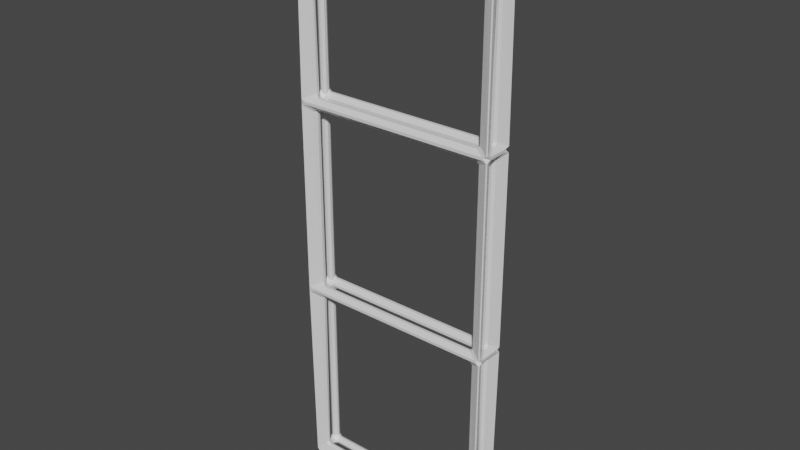 # Source: 1x3Chassis.blend  (saved by Blender 2.90.8; exported with 4.5.12 LTS)
import bpy
from mathutils import Matrix  # noqa: F401  (used for matrix-valued properties, if any)

bpy.ops.wm.read_factory_settings(use_empty=True)
scene = bpy.context.scene
scene.name = 'Scene'

# ---- collections
col_collection = bpy.data.collections.new('Collection'); scene.collection.children.link(col_collection)

# ---- materials (node trees are filled in below, after node groups)
mat_material = bpy.data.materials.new('Material')
mat_material.alpha_threshold = 0.0
mat_material.use_transparent_shadow = False
mat_material.line_color = (0.0, 0.0, 0.0, 1.0)

# ---- material node trees
mat_material.use_nodes = True; mat_material.node_tree.nodes.clear()
_N = mat_material.node_tree.nodes; _L = mat_material.node_tree.links
n0 = _N.new('ShaderNodeOutputMaterial'); n0.name = 'Material Output'; n0.location = (300, 300)
n1 = _N.new('ShaderNodeBsdfPrincipled'); n1.name = 'Principled BSDF'; n1.location = (10, 300)
n1.distribution = 'GGX'
n1.subsurface_method = 'BURLEY'
n1.inputs[2].default_value = 0.4
n1.inputs[3].default_value = 1.45
n1.inputs[27].default_value = (0.0, 0.0, 0.0, 1.0)
n1.inputs[28].default_value = 1.0
_L.new(n1.outputs[0], n0.inputs[0])
n0.is_active_output = True

# ---- world
world_world = bpy.data.worlds.new('World'); scene.world = world_world
world_world.use_nodes = True; world_world.node_tree.nodes.clear()
_N = world_world.node_tree.nodes; _L = world_world.node_tree.links
n0 = _N.new('ShaderNodeOutputWorld'); n0.name = 'World Output'; n0.location = (300, 300)
n1 = _N.new('ShaderNodeBackground'); n1.name = 'Background'; n1.location = (10, 300)
n1.inputs[0].default_value = (0.05088, 0.05088, 0.05088, 1.0)
_L.new(n1.outputs[0], n0.inputs[0])
n0.is_active_output = True
world_world.color = (0.05088, 0.05088, 0.05088)
world_world.use_sun_shadow = False
world_world.sun_shadow_jitter_overblur = 0.0

# ---- meshes
me_cube = bpy.data.meshes.new('Cube')
me_cube.from_pydata([(-5.0, -0.5, 15.0), (-5.0, 0.5, 15.0), (5.0, -0.5, 15.0), (5.0, 0.5, 15.0), (-5.0, -0.5, -15.0), (-5.0, 0.5, -15.0), (5.0, -0.5, -15.0), (5.0, 0.5, -15.0), (-5.0, 0.5, 5.0), (-5.0, 0.5, -5.0), (5.0, -0.5, 5.0), (5.0, -0.5, -5.0), (5.0, 0.5, -5.0), (5.0, 0.5, 5.0), (-5.0, -0.5, -5.0), (-5.0, -0.5, 5.0)], [], [(14, 4, 6, 11), (12, 11, 6, 7), (7, 6, 4, 5), (8, 1, 3, 13), (1, 0, 2, 3), (8, 15, 0, 1), (5, 4, 14, 9), (9, 14, 15, 8), (5, 9, 12, 7), (9, 8, 13, 12), (3, 2, 10, 13), (13, 10, 11, 12), (0, 15, 10, 2), (15, 14, 11, 10)])
_uv = me_cube.uv_layers.new(name='UVMap')
_uv.uv.foreach_set('vector', [0.4348, 0.6667, 0.4348, 1.0, 1.659e-07, 1.0, 1.037e-07, 0.6667, 0.913, 0.3333, 0.8696, 0.3333, 0.8696, 0.0, 0.913, 0.0, 1.0, 0.3333, 0.9565, 0.3333, 0.9565, 0.0, 1.0, 0.0, 0.4348, 0.3333, 0.4348, 0.0, 0.8696, 0.0, 0.8696, 0.3333, 1.0, 0.6667, 0.9565, 0.6667, 0.9565, 0.3333, 1.0, 0.3333, 0.913, 0.6667, 0.9565, 0.6667, 0.9565, 1.0, 0.913, 1.0, 0.913, 0.0, 0.9565, 0.0, 0.9565, 0.3333, 0.913, 0.3333, 0.913, 0.3333, 0.9565, 0.3333, 0.9565, 0.6667, 0.913, 0.6667, 0.4348, 1.0, 0.4348, 0.6667, 0.8696, 0.6667, 0.8696, 1.0, 0.4348, 0.6667, 0.4348, 0.3333, 0.8696, 0.3333, 0.8696, 0.6667, 0.913, 1.0, 0.8696, 1.0, 0.8696, 0.6667, 0.913, 0.6667, 0.913, 0.6667, 0.8696, 0.6667, 0.8696, 0.3333, 0.913, 0.3333, 0.4348, 0.0, 0.4348, 0.3333, 6.22e-08, 0.3333, 0.0, 0.0, 0.4348, 0.3333, 0.4348, 0.6667, 1.037e-07, 0.6667, 6.22e-08, 0.3333])
me_cube.materials.append(mat_material)
me_cube.use_remesh_preserve_volume = False
me_cube.use_remesh_preserve_attributes = False
me_cube.use_mirror_vertex_groups = False
me_cube.update()

# ---- objects
ob_cube = bpy.data.objects.new('Cube', me_cube)

# ---- transforms, parenting, visibility, modifiers, constraints
ob_cube.location = (0.0, 0.0, 0.0)
ob_cube.lock_rotations_4d = False
ob_cube.empty_display_type = 'ARROWS'
ob_cube.lineart.crease_threshold = 0.0
_m = ob_cube.modifiers.new('Wireframe', 'WIREFRAME')
_m.thickness = 1.0
_m.use_even_offset = False
_m = ob_cube.modifiers.new('Bevel', 'BEVEL')
_m.limit_method = 'NONE'

# ---- collection membership
col_collection.objects.link(ob_cube)

# ---- scene / render settings (as saved in the file)
scene.frame_start = 1; scene.frame_end = 250; scene.frame_set(1)
scene.render.engine = 'BLENDER_EEVEE_NEXT'
scene.cycles.use_denoising = False
scene.cycles.samples = 128
scene.cycles.sampling_pattern = 'TABULATED_SOBOL'
scene.cycles.use_adaptive_sampling = False
scene.cycles.use_light_tree = False
scene.view_settings.view_transform = 'Filmic'
bpy.context.view_layer.update()

# ---- added for rendering (the .blend has no active camera and no usable light): camera, sun
cam_auto = bpy.data.cameras.new('AutoCamera')
cam_auto.lens = 50.0
cam_auto.sensor_width = 36.0
cam_auto.clip_end = 1000.0
ob_auto_camera = bpy.data.objects.new('AutoCamera', cam_auto)
scene.collection.objects.link(ob_auto_camera)
ob_auto_camera.location = (29.2728, -35.1274, 23.4182)
ob_auto_camera.rotation_euler = (1.09748, -7.21219e-08, 0.694738)
scene.camera = ob_auto_camera
light_auto_sun = bpy.data.lights.new('AutoSun', 'SUN')
light_auto_sun.energy = 3.0
light_auto_sun.angle = 0.0523599
ob_auto_sun = bpy.data.objects.new('AutoSun', light_auto_sun)
scene.collection.objects.link(ob_auto_sun)
ob_auto_sun.rotation_euler = (0.872665, 0.174533, 0.523599)
bpy.context.view_layer.update()
